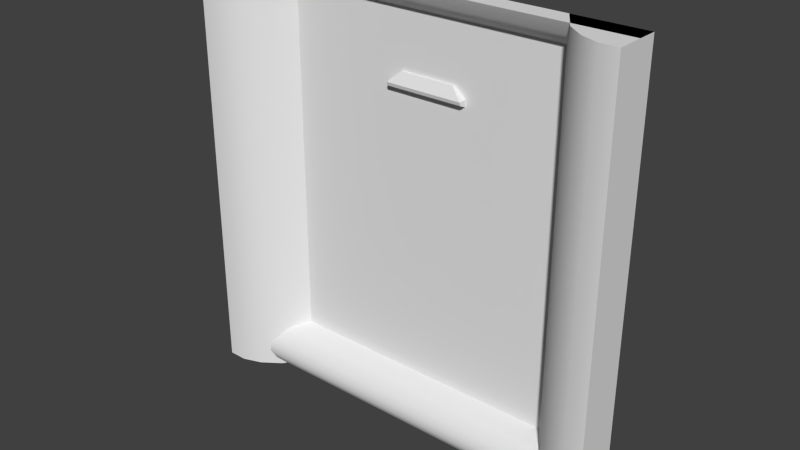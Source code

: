 # Source: stor1_3.blend  (saved by Blender 2.76.0; exported with 4.5.12 LTS)
import bpy
from mathutils import Matrix  # noqa: F401  (used for matrix-valued properties, if any)

bpy.ops.wm.read_factory_settings(use_empty=True)
scene = bpy.context.scene
scene.name = 'Scene'

# ---- collections
col_collection_1 = bpy.data.collections.new('Collection 1'); scene.collection.children.link(col_collection_1)

# ---- materials (node trees are filled in below, after node groups)
mat_stor1_5 = bpy.data.materials.new('stor1_5')
mat_stor1_5.alpha_threshold = 0.0
mat_stor1_5.use_transparent_shadow = False
mat_stor1_5.roughness = 0.5

# ---- material node trees

# ---- world
world_world = bpy.data.worlds.new('World'); scene.world = world_world
world_world.color = (0.05088, 0.05088, 0.05088)
world_world.use_sun_shadow = False
world_world.sun_shadow_jitter_overblur = 0.0
world_world.cycles.sampling_method = 'MANUAL'
world_world.cycles.sample_map_resolution = 256

# ---- meshes
me_stor1_3_meshdata = bpy.data.meshes.new('stor1_3_meshdata')
me_stor1_3_meshdata.from_pydata([(-1.28, 1.16, 1.28), (1.28, 1.16, 1.28), (1.28, 1.08, -1.187), (-1.28, 1.08, -1.187), (-1.28, 1.28, 1.138), (1.28, 1.28, 1.138), (1.28, 1.1, -1.095), (1.28, 1.2, 1.209), (-1.28, 1.16, -1.28), (1.28, 1.16, -1.28), (-1.28, 1.2, 1.209), (-1.28, 1.28, -1.002), (1.28, 1.28, -1.002), (-1.28, 1.1, -1.095), (-1.28, 1.23, 1.174), (1.28, 1.23, 1.174), (1.28, 1.1, -1.234), (-1.28, 1.1, -1.234), (-1.28, 1.08, -1.141), (1.28, 1.08, -1.141), (1.28, 1.14, -1.048), (-1.28, 1.14, -1.048), (1.28, 1.17, -1.025), (-1.28, 1.17, -1.025), (-1.28, 1.28, -1.28), (1.28, 1.28, -1.28), (-1.28, 1.28, 1.28), (1.28, 1.28, 1.28), (-1.28, 1.0, -1.28), (1.28, 1.0, -1.28), (-1.28, 1.0, 1.28), (1.28, 1.0, 1.28), (0.8602, 1.28, -1.28), (0.8602, 1.28, 1.28), (-0.8336, 1.28, 1.28), (-0.8336, 1.28, -1.28), (0.8602, 1.28, 1.138), (-0.8336, 1.28, 1.138), (0.8602, 1.28, -1.002), (-0.8336, 1.28, -1.002), (0.9652, 1.12, -1.28), (1.07, 1.04, -1.28), (1.175, 1.0, -1.28), (1.175, 1.0, 1.28), (1.07, 1.04, 1.28), (0.9652, 1.12, 1.28), (-0.9452, 1.12, 1.28), (-1.057, 1.04, 1.28), (-1.168, 1.0, 1.28), (-1.168, 1.0, -1.28), (-1.057, 1.04, -1.28), (-0.9452, 1.12, -1.28), (1.28, 1.28, 1.28), (-1.28, 1.28, 1.28), (1.28, 1.28, -1.28), (-1.28, 1.28, -1.28), (0.9127, 1.2, 1.28), (-0.8894, 1.2, 1.28), (-0.09804, 1.263, 0.8002), (-0.1656, 1.284, 0.6975), (-0.09804, 1.284, 0.8002), (0.2369, 1.263, 0.8002), (0.3045, 1.284, 0.6975), (0.2369, 1.284, 0.8002), (-0.1656, 1.232, 0.7383), (-0.1656, 1.284, 0.7383), (0.3045, 1.284, 0.7383), (0.3045, 1.232, 0.7383), (0.3045, 1.238, 0.7179), (-0.1656, 1.238, 0.7179)], [], [(19, 6, 13, 18), (14, 15, 7, 10), (16, 2, 3, 17), (22, 12, 11, 23), (4, 5, 15, 14), (1, 0, 10, 7), (9, 16, 17, 8), (2, 19, 18, 3), (6, 20, 21, 13), (20, 22, 23, 21), (9, 8, 24, 25), (0, 1, 27, 26), (39, 38, 36, 37), (32, 40, 45, 56, 33, 36, 38), (40, 41, 44, 45), (41, 42, 43, 44), (31, 43, 42, 29), (49, 50, 47, 48), (50, 51, 46, 47), (37, 34, 57, 46, 51, 35, 39), (28, 49, 48, 30), (31, 29, 54, 52), (28, 30, 53, 55), (45, 44, 43, 31, 52, 33, 56), (30, 48, 47, 46, 57, 34, 53), (42, 41, 40, 32, 54, 29), (35, 51, 50, 49, 28, 55), (64, 58, 60, 65), (66, 63, 61, 67), (67, 61, 58, 64), (63, 60, 58, 61), (62, 66, 67, 68), (59, 69, 64, 65), (68, 67, 64, 69), (62, 68, 69, 59)])
me_stor1_3_meshdata.polygons.foreach_set('use_smooth', [True] * 35)
_uv = me_stor1_3_meshdata.uv_layers.new(name='UVMap')
_uv.uv.foreach_set('vector', [1.0, 0.05427, 1.0, 0.07236, 0.0, 0.07236, 0.0, 0.05427, 0.0, 0.9584, 1.0, 0.9584, 1.0, 0.9723, 0.0, 0.9723, 1.0, 0.01809, 1.0, 0.03618, 0.0, 0.03618, 0.0, 0.01809, 1.0, 0.0995, 1.0, 0.1085, 0.0, 0.1085, 0.0, 0.0995, 0.0, 0.9446, 1.0, 0.9446, 1.0, 0.9584, 0.0, 0.9584, 1.0, 1.0, 0.0, 1.0, 0.0, 0.9723, 1.0, 0.9723, 1.0, 0.0, 1.0, 0.01809, 0.0, 0.01809, 0.0, 0.0, 1.0, 0.03618, 1.0, 0.05427, 0.0, 0.05427, 0.0, 0.03618, 1.0, 0.07236, 1.0, 0.09045, 0.0, 0.09045, 0.0, 0.07236, 1.0, 0.09045, 1.0, 0.0995, 0.0, 0.0995, 0.0, 0.09045, 0.6968, 0.0, 0.3032, 0.0, 0.3032, 0.0, 0.6968, 0.0, 0.258, 0.00164, 0.742, 0.00164, 0.742, 0.00164, 0.258, 0.00164, 0.1744, 0.1085, 0.836, 0.1085, 0.836, 0.9446, 0.1744, 0.9446, 0.836, 0.0, 0.877, 0.0, 0.877, 1.0, 0.8565, 1.0, 0.836, 1.0, 0.836, 0.9446, 0.836, 0.1085, 0.877, 0.0, 0.918, 0.0, 0.918, 1.0, 0.877, 1.0, 0.918, 0.0, 0.959, 0.0, 0.959, 1.0, 0.918, 1.0, 1.0, 1.0, 0.959, 1.0, 0.959, 0.0, 1.0, 0.0, 0.04359, 0.0, 0.08718, 0.0, 0.08718, 1.0, 0.04359, 1.0, 0.08718, 0.0, 0.1308, 0.0, 0.1308, 1.0, 0.08718, 1.0, 0.1744, 0.9446, 0.1744, 1.0, 0.1526, 1.0, 0.1308, 1.0, 0.1308, 0.0, 0.1744, 0.0, 0.1744, 0.1085, 0.0, 0.0, 0.04359, 0.0, 0.04359, 1.0, 0.0, 1.0, 0.8914, 0.7834, 0.8914, 0.3748, 0.8914, 0.3748, 0.8914, 0.7834, 0.1133, 0.3023, 0.1133, 0.9086, 0.1133, 0.9086, 0.1133, 0.3023, 0.6932, 0.0007445, 0.7137, 0.0007445, 0.7342, 0.0007445, 0.7547, 0.0007445, 0.7547, 0.0007445, 0.6727, 0.0007445, 0.6829, 0.0007445, 0.2547, 0.0007445, 0.2764, 0.0007445, 0.2982, 0.0007445, 0.32, 0.0007445, 0.3309, 0.0007445, 0.3418, 0.0007445, 0.2547, 0.0007445, 0.5769, 0.003934, 0.5695, 0.003934, 0.5622, 0.003934, 0.5548, 0.003934, 0.5842, 0.003934, 0.5842, 0.003934, 0.4361, 0.003934, 0.4283, 0.003934, 0.4205, 0.003934, 0.4126, 0.003934, 0.4048, 0.003934, 0.4048, 0.003934, 0.4381, 0.7866, 0.4574, 0.8055, 0.4574, 0.8055, 0.4381, 0.7866, 0.5902, 0.7892, 0.5732, 0.8058, 0.5732, 0.8058, 0.5902, 0.7892, 0.5936, 0.7889, 0.5688, 0.813, 0.4621, 0.813, 0.4373, 0.7889, 0.5501, 0.7862, 0.4856, 0.7862, 0.4856, 0.7862, 0.5501, 0.7862, 0.5936, 0.7729, 0.5936, 0.7889, 0.5936, 0.7889, 0.5936, 0.7809, 0.4373, 0.7729, 0.4373, 0.7809, 0.4373, 0.7889, 0.4373, 0.7889, 0.6012, 0.7813, 0.6012, 0.7889, 0.4297, 0.7889, 0.4297, 0.7813, 0.6012, 0.7729, 0.6012, 0.7813, 0.4297, 0.7813, 0.4297, 0.7729])
me_stor1_3_meshdata.materials.append(mat_stor1_5)
me_stor1_3_meshdata.use_remesh_preserve_volume = False
me_stor1_3_meshdata.use_remesh_preserve_attributes = False
me_stor1_3_meshdata.use_mirror_vertex_groups = False
me_stor1_3_meshdata.update()

# ---- objects
ob_stor1_3_mesh = bpy.data.objects.new('stor1_3_mesh', me_stor1_3_meshdata)

# ---- transforms, parenting, visibility, modifiers, constraints
ob_stor1_3_mesh.location = (0.0, 0.0, 0.0)
ob_stor1_3_mesh.lineart.crease_threshold = 0.0
_m = ob_stor1_3_mesh.modifiers.new('EdgeSplit', 'EDGE_SPLIT')

# ---- collection membership
col_collection_1.objects.link(ob_stor1_3_mesh)

# ---- scene / render settings (as saved in the file)
scene.frame_start = 1; scene.frame_end = 2; scene.frame_set(1)
scene.render.engine = 'BLENDER_EEVEE_NEXT'
scene.render.resolution_percentage = 50
scene.render.dither_intensity = 0.0
scene.cycles.use_denoising = False
scene.cycles.samples = 10
scene.cycles.sampling_pattern = 'TABULATED_SOBOL'
scene.cycles.light_sampling_threshold = 0.0
scene.cycles.use_adaptive_sampling = False
scene.cycles.use_light_tree = False
scene.cycles.blur_glossy = 0.0
scene.cycles.pixel_filter_type = 'GAUSSIAN'
scene.cycles.sample_clamp_indirect = 0.0
scene.view_settings.view_transform = 'Standard'
bpy.context.view_layer.update()

# ---- added for rendering (the .blend has no active camera and no usable light): camera, sun
cam_auto = bpy.data.cameras.new('AutoCamera')
cam_auto.lens = 50.0
cam_auto.sensor_width = 36.0
cam_auto.clip_end = 1000.0
ob_auto_camera = bpy.data.objects.new('AutoCamera', cam_auto)
scene.collection.objects.link(ob_auto_camera)
ob_auto_camera.location = (3.35996, -2.88997, 2.68797)
ob_auto_camera.rotation_euler = (1.09748, -7.21219e-08, 0.694738)
scene.camera = ob_auto_camera
light_auto_sun = bpy.data.lights.new('AutoSun', 'SUN')
light_auto_sun.energy = 3.0
light_auto_sun.angle = 0.0523599
ob_auto_sun = bpy.data.objects.new('AutoSun', light_auto_sun)
scene.collection.objects.link(ob_auto_sun)
ob_auto_sun.rotation_euler = (0.872665, 0.174533, 0.523599)
bpy.context.view_layer.update()
